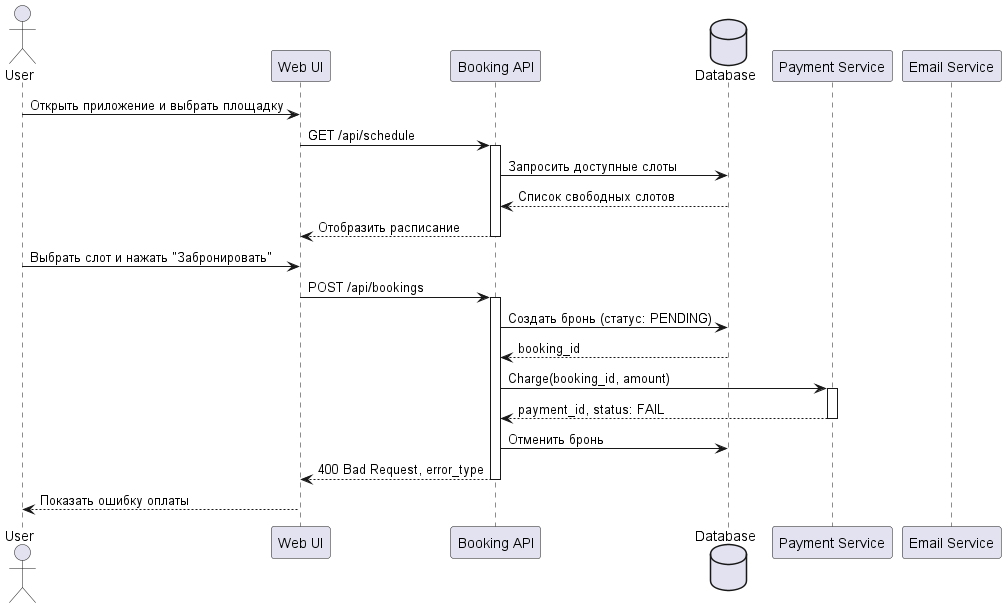

The diagram above was rendered by PlantUML. Its source (embedded in the PNG):
@startuml
actor User
participant "Web UI" as UI
participant "Booking API" as API
database "Database" as DB
participant "Payment Service" as Payment
participant "Email Service" as Email

User -> UI: Открыть приложение и выбрать площадку
UI -> API: GET /api/schedule
activate API
API -> DB: Запросить доступные слоты
DB --> API: Список свободных слотов
API --> UI: Отобразить расписание
deactivate API

User -> UI: Выбрать слот и нажать "Забронировать"
UI -> API: POST /api/bookings
activate API

API -> DB: Создать бронь (статус: PENDING)
DB --> API: booking_id

API -> Payment: Charge(booking_id, amount)
activate Payment
Payment --> API: payment_id, status: FAIL
deactivate Payment

API -> DB: Отменить бронь

API --> UI: 400 Bad Request, error_type
deactivate API

UI --> User: Показать ошибку оплаты
@enduml